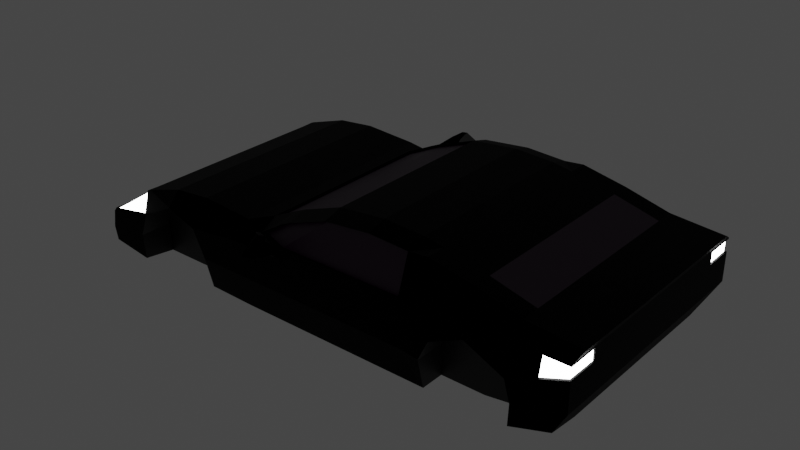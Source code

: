 # Source: Nave.blend  (saved by Blender 3.6.13; exported with 4.5.12 LTS)
import bpy
from mathutils import Matrix  # noqa: F401  (used for matrix-valued properties, if any)

bpy.ops.wm.read_factory_settings(use_empty=True)
scene = bpy.context.scene
scene.name = 'Scene'

# ---- collections
col_collection = bpy.data.collections.new('Collection'); scene.collection.children.link(col_collection)

# ---- materials (node trees are filled in below, after node groups)
mat_basecolor = bpy.data.materials.new('BaseColor')
mat_basecolor.use_transparent_shadow = False
mat_windows = bpy.data.materials.new('Windows')
mat_windows.use_transparent_shadow = False
mat_lights = bpy.data.materials.new('Lights')
mat_lights.use_transparent_shadow = False
mat_interior = bpy.data.materials.new('Interior')
mat_interior.use_transparent_shadow = False
mat_interior1 = bpy.data.materials.new('Interior1')
mat_interior1.use_transparent_shadow = False
mat_mirror = bpy.data.materials.new('Mirror')
mat_mirror.use_transparent_shadow = False
mat_rin = bpy.data.materials.new('Rin')
mat_rin.use_transparent_shadow = False
mat_rindentro = bpy.data.materials.new('RinDentro')
mat_rindentro.use_transparent_shadow = False

# ---- material node trees
mat_basecolor.use_nodes = True; mat_basecolor.node_tree.nodes.clear()
_N = mat_basecolor.node_tree.nodes; _L = mat_basecolor.node_tree.links
n0 = _N.new('ShaderNodeBsdfPrincipled'); n0.name = 'Principled BSDF'; n0.location = (10, 300)
n0.distribution = 'GGX'
n0.subsurface_method = 'RANDOM_WALK_SKIN'
n0.inputs[0].default_value = (0.0, 0.0, 0.0, 1.0)
n0.inputs[1].default_value = 1.0
n0.inputs[2].default_value = 0.7143
n0.inputs[3].default_value = 1.45
n0.inputs[27].default_value = (0.0, 0.0, 0.0, 1.0)
n0.inputs[28].default_value = 1.0
n1 = _N.new('ShaderNodeOutputMaterial'); n1.name = 'Material Output'; n1.location = (300, 300)
_L.new(n0.outputs[0], n1.inputs[0])
n1.is_active_output = True
mat_windows.use_nodes = True; mat_windows.node_tree.nodes.clear()
_N = mat_windows.node_tree.nodes; _L = mat_windows.node_tree.links
n0 = _N.new('ShaderNodeBsdfPrincipled'); n0.name = 'Principled BSDF'; n0.location = (10, 300)
n0.distribution = 'GGX'
n0.subsurface_method = 'RANDOM_WALK_SKIN'
n0.inputs[0].default_value = (0.02115, 0.0, 0.02117, 1.0)
n0.inputs[3].default_value = 1.45
n0.inputs[27].default_value = (0.0, 0.0, 0.0, 1.0)
n0.inputs[28].default_value = 1.0
n1 = _N.new('ShaderNodeOutputMaterial'); n1.name = 'Material Output'; n1.location = (300, 300)
_L.new(n0.outputs[0], n1.inputs[0])
n1.is_active_output = True
mat_lights.use_nodes = True; mat_lights.node_tree.nodes.clear()
_N = mat_lights.node_tree.nodes; _L = mat_lights.node_tree.links
n0 = _N.new('ShaderNodeOutputMaterial'); n0.name = 'Material Output'; n0.location = (300, 300)
n1 = _N.new('ShaderNodeEmission'); n1.name = 'Emission'; n1.location = (10, 300)
n1.inputs[1].default_value = 15.0
_L.new(n1.outputs[0], n0.inputs[0])
n0.is_active_output = True
mat_interior.use_nodes = True; mat_interior.node_tree.nodes.clear()
_N = mat_interior.node_tree.nodes; _L = mat_interior.node_tree.links
n0 = _N.new('ShaderNodeBsdfPrincipled'); n0.name = 'Principled BSDF'; n0.location = (10, 300)
n0.distribution = 'GGX'
n0.subsurface_method = 'RANDOM_WALK_SKIN'
n0.inputs[0].default_value = (0.0, 0.0, 0.0, 1.0)
n0.inputs[3].default_value = 1.45
n0.inputs[27].default_value = (0.0, 0.0, 0.0, 1.0)
n0.inputs[28].default_value = 1.0
n1 = _N.new('ShaderNodeOutputMaterial'); n1.name = 'Material Output'; n1.location = (300, 300)
_L.new(n0.outputs[0], n1.inputs[0])
n1.is_active_output = True
mat_interior1.use_nodes = True; mat_interior1.node_tree.nodes.clear()
_N = mat_interior1.node_tree.nodes; _L = mat_interior1.node_tree.links
n0 = _N.new('ShaderNodeBsdfPrincipled'); n0.name = 'Principled BSDF'; n0.location = (10, 300)
n0.distribution = 'GGX'
n0.subsurface_method = 'RANDOM_WALK_SKIN'
n0.inputs[0].default_value = (0.006418, 0.006418, 0.006418, 1.0)
n0.inputs[3].default_value = 1.45
n0.inputs[27].default_value = (0.0, 0.0, 0.0, 1.0)
n0.inputs[28].default_value = 1.0
n1 = _N.new('ShaderNodeOutputMaterial'); n1.name = 'Material Output'; n1.location = (300, 300)
_L.new(n0.outputs[0], n1.inputs[0])
n1.is_active_output = True
mat_mirror.use_nodes = True; mat_mirror.node_tree.nodes.clear()
_N = mat_mirror.node_tree.nodes; _L = mat_mirror.node_tree.links
n0 = _N.new('ShaderNodeOutputMaterial'); n0.name = 'Material Output'; n0.location = (300, 300)
n1 = _N.new('ShaderNodeBsdfGlass'); n1.name = 'Glass BSDF'; n1.location = (10, 300)
n1.distribution = 'BECKMANN'
n1.inputs[0].default_value = (0.1468, 0.1468, 0.1468, 1.0)
n1.inputs[2].default_value = 13.35
_L.new(n1.outputs[0], n0.inputs[0])
n0.is_active_output = True
mat_rin.use_nodes = True; mat_rin.node_tree.nodes.clear()
_N = mat_rin.node_tree.nodes; _L = mat_rin.node_tree.links
n0 = _N.new('ShaderNodeBsdfPrincipled'); n0.name = 'Principled BSDF'; n0.location = (10, 300)
n0.distribution = 'GGX'
n0.subsurface_method = 'RANDOM_WALK_SKIN'
n0.inputs[0].default_value = (0.1503, 0.1503, 0.1503, 1.0)
n0.inputs[3].default_value = 1.45
n0.inputs[27].default_value = (0.0, 0.0, 0.0, 1.0)
n0.inputs[28].default_value = 1.0
n1 = _N.new('ShaderNodeOutputMaterial'); n1.name = 'Material Output'; n1.location = (300, 300)
_L.new(n0.outputs[0], n1.inputs[0])
n1.is_active_output = True
mat_rindentro.use_nodes = True; mat_rindentro.node_tree.nodes.clear()
_N = mat_rindentro.node_tree.nodes; _L = mat_rindentro.node_tree.links
n0 = _N.new('ShaderNodeBsdfPrincipled'); n0.name = 'Principled BSDF'; n0.location = (10, 300)
n0.distribution = 'GGX'
n0.subsurface_method = 'RANDOM_WALK_SKIN'
n0.inputs[0].default_value = (0.8, 0.01577, 0.5, 1.0)
n0.inputs[3].default_value = 1.45
n0.inputs[27].default_value = (0.0, 0.0, 0.0, 1.0)
n0.inputs[28].default_value = 1.0
n1 = _N.new('ShaderNodeOutputMaterial'); n1.name = 'Material Output'; n1.location = (300, 300)
_L.new(n0.outputs[0], n1.inputs[0])
n1.is_active_output = True

# ---- world
world_world = bpy.data.worlds.new('World'); scene.world = world_world
world_world.use_nodes = True; world_world.node_tree.nodes.clear()
_N = world_world.node_tree.nodes; _L = world_world.node_tree.links
n0 = _N.new('ShaderNodeOutputWorld'); n0.name = 'World Output'; n0.location = (300, 300)
n1 = _N.new('ShaderNodeBackground'); n1.name = 'Background'; n1.location = (10, 300)
n1.inputs[0].default_value = (0.05088, 0.05088, 0.05088, 1.0)
_L.new(n1.outputs[0], n0.inputs[0])
n0.is_active_output = True
world_world.color = (0.05088, 0.05088, 0.05088)
world_world.use_sun_shadow = False
world_world.sun_shadow_jitter_overblur = 0.0

# ---- meshes
me_cube_001 = bpy.data.meshes.new('Cube.001')
me_cube_001.from_pydata([(-2.138, -1.0, -0.9504), (-2.06, -1.0, -0.5884), (1.899, -0.998, -0.8521), (1.994, -1.0, -0.3129), (1.589, -1.0, -0.9526), (1.243, -1.0, -1.0), (0.8936, -1.0, -1.0), (0.7373, -1.0, -1.0), (-0.7049, -1.0, -0.3129), (-0.7049, -1.0, -1.0), (0.03281, -1.0, -1.0), (-0.5942, -1.0, -0.3129), (-0.5942, -1.0, -1.0), (-0.3001, -1.0, -1.0), (0.4139, -1.0, -1.0), (-2.138, 0.0, -0.6639), (1.994, 0.0, -0.4304), (-1.137, -1.0, -0.2832), (-1.745, -1.0, -0.5855), (-1.101, -1.0, -0.9911), (-1.45, -1.0, -0.4266), (-1.45, -1.0, -0.3129), (-1.202, -1.0, -0.5169), (-1.45, -1.0, -1.0), (-1.795, -1.0, -0.42), (-1.795, -1.0, -1.0), (2.02, -1.0, -0.2553), (1.594, -1.0, -0.2184), (1.243, -1.0, -0.1263), (0.8936, -1.0, -0.0549), (0.7373, -1.0, -0.02726), (0.9766, -1.0, -0.5838), (1.243, -1.0, -0.4563), (0.03281, -1.0, -0.05029), (-0.3708, -1.0, -0.2046), (1.55, -1.0, -0.5986), (1.994, -1.0, -0.4304), (-0.3001, -1.0, -0.1724), (-2.138, -1.0, -0.6639), (0.4139, -1.0, -0.01114), (-2.138, 0.0, -0.9504), (-2.06, 0.0, -0.5884), (1.899, 0.0, -0.8521), (1.994, 0.0, -0.3129), (1.589, 0.0, -0.9526), (1.243, 0.0, -1.0), (0.8936, 0.0, -1.0), (0.7373, 0.0, -1.0), (-0.7049, 0.0, -1.0), (-0.7049, 0.0, -0.3129), (0.03281, 0.0, -1.0), (-0.5942, 0.0, -1.0), (-0.5942, 0.0, -0.3129), (-0.3001, 0.0, -1.0), (0.4139, 0.0, -1.0), (-1.101, 0.0, -0.9911), (-1.137, 0.0, -0.2832), (-1.45, 0.0, -1.0), (-1.45, 0.0, -0.3129), (-1.795, 0.0, -1.0), (-1.795, 0.0, -0.42), (2.02, 0.0, -0.2553), (1.594, 0.0, -0.2184), (1.243, 0.0, -0.1263), (0.8936, 0.0, -0.0549), (0.7373, 0.0, -0.02726), (0.03281, 0.0, -0.05029), (0.4139, 0.0, -0.01114), (1.994, -1.0, -0.6531), (1.596, -1.0, -0.7607), (1.243, -1.0, -0.7281), (0.8995, -1.0, -0.7474), (-1.095, -1.0, -0.7288), (-1.45, -1.0, -0.7133), (-1.816, -1.0, -0.7735), (-2.163, -1.0, -0.8072), (1.994, 0.0, -0.6531), (-2.163, 0.0, -0.8072), (-2.138, -1.0, -0.9504), (-2.06, -1.028, -0.5884), (1.899, -0.998, -0.8527), (1.994, -1.012, -0.3245), (1.589, -1.0, -0.9526), (1.594, -1.0, -0.3129), (1.243, -1.0, -0.3129), (0.8936, -1.0, -0.3129), (0.8936, -1.0, -1.0), (0.7373, -1.0, -0.3129), (0.7373, -1.0, -1.0), (-0.7049, -1.0, -0.3129), (-0.7049, -1.0, -1.0), (0.03281, -1.0, -1.0), (0.03281, -1.0, -0.3129), (-0.5942, -1.0, -0.3129), (-0.5942, -1.0, -1.0), (-0.3001, -1.0, -1.0), (-0.3001, -1.0, -0.3129), (0.4139, -1.0, -1.0), (0.4139, -1.0, -0.3129), (-1.137, -1.0, -0.2832), (-1.745, -1.0, -0.5855), (-1.101, -1.0, -0.9911), (-1.45, -1.0, -0.4266), (-1.45, -1.0, -0.3129), (-1.202, -1.0, -0.5169), (0.4139, -1.0, -0.4563), (-1.819, -1.028, -0.4348), (-0.3001, -1.0, -0.4563), (-1.795, -1.0, -1.0), (2.02, -1.0, -0.2553), (-0.5942, -1.0, -0.4563), (0.03281, -1.0, -0.4563), (1.594, -1.0, -0.2184), (1.243, -1.0, -0.1263), (-0.7049, -1.0, -0.4563), (0.8936, -1.0, -0.0549), (0.7373, -1.0, -0.4563), (0.7373, -1.0, -0.02726), (0.9766, -1.0, -0.5838), (1.243, -1.0, -0.4563), (0.03281, -1.0, -0.05029), (-0.3708, -1.0, -0.2046), (1.55, -1.0, -0.5986), (1.994, -1.012, -0.4188), (-0.3001, -1.0, -0.1724), (-2.118, -1.028, -0.6448), (0.4139, -1.0, -0.01114), (1.994, -1.0, -0.6531), (1.596, -1.0, -0.7607), (0.8995, -1.0, -0.7474), (0.7373, -1.0, -0.7281), (-0.7049, -1.0, -0.7281), (0.03281, -1.0, -0.7281), (-0.5942, -1.0, -0.7281), (-0.3001, -1.0, -0.7281), (0.4139, -1.0, -0.7281), (-1.095, -1.0, -0.7288), (-1.816, -1.0, -0.7735), (-2.163, -1.0, -0.8072), (-2.138, -1.348, -0.6639), (1.994, -1.348, -0.6531), (1.899, -1.346, -0.8248), (1.589, -1.348, -0.9247), (-1.795, -1.214, -0.42), (1.994, -1.348, -0.3245), (1.594, -1.348, -0.3129), (1.243, -1.214, -0.1263), (1.243, -1.348, -0.3129), (1.596, -1.348, -0.7607), (1.594, -1.214, -0.2184), (0.8936, -1.348, -0.3129), (0.7373, -1.258, -1.0), (0.8936, -1.258, -1.0), (0.8995, -1.348, -0.7474), (0.7373, -1.348, -0.3561), (0.4139, -1.258, -1.0), (0.7373, -1.348, -0.7281), (-0.5487, -1.256, -0.3576), (-0.7049, -1.214, -0.3129), (-1.101, -1.258, -0.9911), (-0.7049, -1.258, -1.0), (-0.7049, -1.348, -0.7281), (-0.3001, -1.258, -1.0), (0.03281, -1.258, -1.0), (0.4139, -1.348, -0.3561), (0.03281, -1.348, -0.3561), (0.03281, -1.348, -0.7281), (-0.3001, -1.348, -0.3561), (-0.5942, -1.258, -1.0), (-0.5942, -1.348, -0.7281), (0.4139, -1.214, -0.05434), (-0.3001, -1.348, -0.7281), (0.7373, -1.214, -0.07046), (0.4139, -1.348, -0.7281), (-1.137, -1.214, -0.2832), (1.243, -1.348, -0.4563), (0.9766, -1.348, -0.5838), (-1.776, -1.324, -0.5768), (-1.095, -1.348, -0.7288), (1.994, -1.348, -0.4304), (1.55, -1.348, -0.5986), (-1.45, -1.214, -0.3129), (0.03281, -1.348, -0.4563), (-0.3001, -1.348, -0.4563), (-0.5942, -1.348, -0.4563), (-0.7049, -1.348, -0.4563), (0.4139, -1.348, -0.4563), (-2.138, -1.348, -0.9181), (-1.795, -1.348, -0.9677), (-1.202, -1.348, -0.5169), (-1.816, -1.348, -0.7735), (2.02, -1.214, -0.2553), (-1.45, -1.348, -0.4266), (0.8936, -1.214, -0.0549), (0.03281, -1.214, -0.0935), (-0.3001, -1.214, -0.2156), (-0.3708, -1.214, -0.2478), (0.7373, -1.348, -0.4563), (-2.163, -1.348, -0.8072), (-2.086, 0.0, -0.9291), (-2.086, -1.0, -0.9291), (-2.144, 0.0, -0.7859), (-2.144, -1.0, -0.7859), (-0.2881, -1.342, -0.361), (1.918, -1.013, -0.8227), (1.918, -1.362, -0.8227), (-0.3001, -1.348, -0.4563), (-0.5944, -1.348, -0.4555), (-0.2939, -1.675, -0.3046), (-0.3782, -1.673, -0.3046), (-0.3782, -1.711, -0.3457), (-0.2939, -1.675, -0.3457), (-0.297, -1.463, -0.3804), (-0.4259, -1.404, -0.3647), (-0.3675, -1.433, -0.3152), (-0.3294, -1.56, -0.2116), (-0.365, -1.543, -0.2116), (-0.3416, -1.47, -0.2474), (-0.4209, -1.462, -0.2474), (-0.5853, 0.0, -0.3332), (-0.5853, -1.0, -0.3332), (0.04164, 0.0, -0.07059), (0.04164, -1.0, -0.07059), (-0.2913, -1.0, -0.1927), (-0.3619, -1.0, -0.2249), (-0.3619, 0.0, -0.2249), (-0.2913, 0.0, -0.1927), (0.4168, -1.306, -0.3701), (0.03571, -1.306, -0.3701), (-0.2972, -1.306, -0.3701), (-0.5913, -1.172, -0.3701), (0.4168, -1.172, -0.06834), (0.7402, -1.306, -0.3701), (0.7402, -1.172, -0.08447), (0.03571, -1.172, -0.1075), (-0.2972, -1.172, -0.2296), (-0.3678, -1.172, -0.2618), (-2.138, -1.0, -0.6639), (-2.06, -1.0, -0.5884), (-1.795, -1.0, -0.42), (-1.745, -1.348, -0.5855), (-2.125, -1.332, -0.6369), (-1.821, -1.214, -0.432), (-2.117, -1.326, -0.6499), (-2.051, -1.208, -0.6014), (-1.812, -1.208, -0.445), (-2.051, -1.022, -0.6014), (-2.11, -1.022, -0.6577), (-1.811, -1.022, -0.4478), (-1.768, -1.319, -0.5898), (1.744, -0.999, -0.9026), (1.794, -1.0, -0.3129), (1.772, -1.0, -0.5145), (1.807, -1.0, -0.2369), (1.795, -1.0, -0.7069), (1.744, -1.347, -0.8747), (1.804, -1.348, -0.3245), (1.785, -1.348, -0.4969), (1.807, -1.214, -0.2369), (1.795, -1.348, -0.7069), (1.994, -1.0, -0.3129), (1.994, -1.0, -0.4304), (1.994, -1.348, -0.3129), (1.992, -1.348, -0.4188), (1.794, -1.348, -0.3129), (1.772, -1.348, -0.5145), (1.981, -1.325, -0.3243), (1.979, -1.325, -0.4186), (1.981, -0.9884, -0.3243), (1.981, -0.9884, -0.4186), (1.792, -1.325, -0.3243), (1.773, -1.325, -0.4968)], [(205, 204)], [(16, 43, 3, 36), (44, 42, 2, 4), (60, 41, 1, 24), (45, 44, 4, 5), (46, 45, 5, 6), (47, 46, 6, 7), (54, 47, 7, 14), (55, 48, 9, 19), (52, 49, 8, 11), (53, 50, 10, 13), (48, 51, 12, 9), (51, 53, 13, 12), (50, 54, 14, 10), (57, 55, 19, 23), (49, 56, 17, 8), (59, 57, 23, 25), (70, 32, 31, 71), (56, 58, 21, 17), (40, 59, 25, 0), (58, 60, 24, 21), (61, 62, 27, 26), (62, 63, 28, 27), (63, 64, 29, 28), (64, 65, 30, 29), (67, 66, 33, 39), (11, 34, 224, 220), (34, 37, 223, 224), (65, 67, 39, 30), (37, 33, 222, 223), (3, 43, 61, 26), (76, 16, 36, 68), (72, 22, 20, 73), (75, 38, 15, 77), (73, 20, 18, 74), (69, 35, 32, 70), (38, 1, 41, 15), (4, 69, 70, 5), (23, 73, 74, 25), (40, 0, 200, 199), (19, 72, 73, 23), (42, 76, 68, 2), (5, 70, 71, 6), (100, 237, 238, 239), (251, 253, 109, 260), (252, 122, 83, 251), (87, 117, 115, 85), (122, 119, 84, 83), (119, 118, 85, 84), (85, 115, 113, 84), (118, 116, 87, 85), (110, 114, 89, 93), (105, 111, 92, 98), (84, 113, 112, 83), (107, 110, 93, 96), (111, 107, 96, 92), (98, 126, 117, 87), (116, 105, 98, 87), (137, 138, 237, 100), (114, 104, 99, 89), (104, 102, 103, 99), (102, 100, 239, 103), (93, 121, 124, 96), (92, 120, 126, 98), (96, 124, 120, 92), (131, 136, 104, 114), (130, 135, 105, 116), (132, 134, 107, 111), (134, 133, 110, 107), (135, 132, 111, 105), (133, 131, 114, 110), (129, 130, 116, 118), (254, 128, 122, 252), (250, 82, 128, 254), (86, 88, 130, 129), (94, 90, 131, 133), (97, 91, 132, 135), (95, 94, 133, 134), (91, 95, 134, 132), (88, 97, 135, 130), (90, 101, 136, 131), (108, 78, 138, 137), (242, 106, 248, 245), (264, 262, 191, 258), (265, 264, 145, 180), (154, 150, 193, 172), (180, 145, 147, 175), (175, 147, 150, 176), (150, 147, 146, 193), (176, 150, 154, 197), (184, 157, 158, 185), (186, 164, 165, 182), (147, 145, 149, 146), (183, 167, 157, 184), (182, 165, 167, 183), (164, 154, 232, 227), (197, 154, 164, 186), (190, 240, 139, 198), (185, 158, 174, 189), (189, 174, 181, 192), (192, 181, 143, 240), (194, 195, 235, 234), (167, 165, 228, 229), (157, 167, 229, 230), (161, 185, 189, 178), (156, 197, 186, 173), (166, 182, 183, 171), (171, 183, 184, 169), (173, 186, 182, 166), (169, 184, 185, 161), (153, 176, 197, 156), (259, 265, 180, 148), (255, 259, 148, 142), (152, 153, 156, 151), (168, 169, 161, 160), (155, 173, 166, 163), (162, 171, 169, 168), (163, 166, 171, 162), (151, 156, 173, 155), (160, 161, 178, 159), (188, 190, 198, 187), (101, 90, 160, 159), (106, 79, 246, 248), (108, 137, 190, 188), (117, 126, 170, 172), (95, 91, 163, 162), (253, 112, 149, 258), (89, 99, 174, 158), (112, 113, 146, 149), (128, 82, 142, 148), (118, 119, 175, 176), (260, 109, 191, 262), (104, 136, 178, 189), (121, 93, 157, 196), (137, 100, 240, 190), (113, 115, 193, 146), (136, 101, 159, 178), (138, 78, 187, 198), (90, 94, 168, 160), (81, 144, 266, 268), (115, 117, 172, 193), (237, 138, 198, 139), (88, 86, 152, 151), (99, 103, 181, 174), (119, 122, 180, 175), (94, 95, 162, 168), (127, 261, 179, 140), (86, 129, 153, 152), (122, 128, 148, 180), (126, 120, 194, 170), (129, 118, 176, 153), (97, 88, 151, 155), (177, 242, 245, 249), (124, 121, 196, 195), (103, 239, 143, 181), (102, 104, 189, 192), (80, 127, 140, 141), (91, 97, 155, 163), (93, 89, 158, 157), (78, 108, 188, 187), (100, 102, 192, 240), (250, 80, 141, 255), (120, 124, 195, 194), (200, 202, 201, 199), (0, 75, 202, 200), (75, 77, 201, 202), (206, 207, 157, 203), (211, 208, 209, 210), (213, 212, 211, 210), (212, 214, 208, 211), (157, 213, 210, 209), (209, 208, 215, 216), (203, 157, 214), (157, 207, 213), (206, 203, 214, 212), (207, 206, 212, 213), (217, 218, 216, 215), (157, 209, 216, 218), (214, 157, 218, 217), (208, 214, 217, 215), (226, 225, 224, 223), (221, 226, 223, 222), (219, 220, 224, 225), (52, 11, 220, 219), (33, 66, 221, 222), (227, 232, 233, 231), (230, 229, 235, 236), (228, 227, 231, 234), (229, 228, 234, 235), (165, 164, 227, 228), (170, 194, 234, 231), (154, 172, 233, 232), (195, 196, 236, 235), (196, 157, 230, 236), (172, 170, 231, 233), (125, 79, 238, 237), (79, 106, 239, 238), (177, 241, 139, 240), (242, 177, 240, 143), (106, 242, 143, 239), (241, 125, 237, 139), (249, 245, 244, 243), (248, 246, 244, 245), (246, 247, 243, 244), (241, 177, 249, 243), (79, 125, 247, 246), (125, 241, 243, 247), (82, 250, 255, 142), (109, 253, 258, 191), (141, 140, 259, 255), (140, 179, 265, 259), (144, 256, 270, 266), (145, 264, 258, 149), (80, 250, 254, 127), (127, 254, 252, 261), (261, 252, 251, 260), (83, 112, 253, 251), (81, 123, 261, 260), (144, 81, 260, 262), (123, 263, 179, 261), (256, 144, 262, 264), (263, 257, 265, 179), (257, 256, 264, 265), (269, 268, 266, 267), (267, 266, 270, 271), (257, 263, 267, 271), (263, 123, 269, 267), (123, 81, 268, 269), (256, 257, 271, 270)])
me_cube_001.polygons.foreach_set('material_index', [0, 0, 0, 0, 3, 3, 3, 3, 0, 3, 3, 3, 3, 3, 0, 0, 3, 0, 0, 0, 0, 1, 0, 0, 0, 0, 0, 0, 0, 0, 0, 3, 0, 3, 3, 0, 3, 3, 0, 3, 0, 3, 0, 0, 0, 0, 0, 0, 0, 0, 0, 0, 0, 0, 0, 0, 0, 0, 0, 0, 0, 0, 0, 0, 0, 0, 0, 0, 0, 0, 0, 0, 0, 0, 0, 0, 0, 0, 0, 0, 0, 0, 0, 0, 0, 0, 0, 0, 0, 0, 0, 0, 0, 0, 0, 0, 0, 0, 0, 0, 0, 0, 0, 0, 0, 0, 0, 0, 0, 0, 0, 0, 0, 0, 0, 0, 0, 0, 0, 0, 0, 0, 4, 0, 0, 0, 0, 0, 4, 4, 0, 4, 0, 4, 0, 4, 0, 0, 0, 0, 0, 0, 0, 4, 0, 0, 4, 4, 0, 4, 0, 0, 0, 0, 4, 0, 0, 0, 0, 4, 0, 0, 0, 0, 0, 0, 0, 0, 0, 0, 0, 0, 0, 0, 0, 0, 0, 0, 5, 1, 1, 1, 0, 0, 1, 1, 1, 1, 0, 0, 0, 0, 0, 0, 0, 0, 0, 0, 0, 0, 2, 2, 2, 0, 0, 0, 0, 0, 0, 0, 0, 0, 0, 0, 0, 0, 0, 0, 0, 0, 0, 0, 2, 2, 0, 0, 0, 0])
_uv = me_cube_001.uv_layers.new(name='UVMap')
_uv.uv.foreach_set('vector', [0.5728, 0.625, 0.625, 0.625, 0.625, 0.75, 0.5728, 0.75, 0.3251, 0.625, 0.375, 0.625, 0.375, 0.75, 0.3251, 0.75, 0.8639, 0.625, 0.875, 0.625, 0.875, 0.75, 0.8639, 0.75, 0.2811, 0.625, 0.3251, 0.625, 0.3251, 0.75, 0.2811, 0.75, 0.2375, 0.625, 0.2811, 0.625, 0.2811, 0.75, 0.2375, 0.75, 0.2179, 0.625, 0.2375, 0.625, 0.2375, 0.75, 0.2179, 0.75, 0.2093, 0.625, 0.2179, 0.625, 0.2179, 0.75, 0.2093, 0.75, 0.1593, 0.625, 0.1713, 0.625, 0.1713, 0.75, 0.1593, 0.75, 0.8262, 0.625, 0.8287, 0.625, 0.8287, 0.75, 0.8262, 0.75, 0.1857, 0.625, 0.1952, 0.625, 0.1952, 0.75, 0.1857, 0.75, 0.1713, 0.625, 0.1738, 0.625, 0.1738, 0.75, 0.1713, 0.75, 0.1738, 0.625, 0.1857, 0.625, 0.1857, 0.75, 0.1738, 0.75, 0.1952, 0.625, 0.2093, 0.625, 0.2093, 0.75, 0.1952, 0.75, 0.1472, 0.625, 0.1593, 0.625, 0.1593, 0.75, 0.1472, 0.75, 0.8287, 0.625, 0.8407, 0.625, 0.8407, 0.75, 0.8287, 0.75, 0.1361, 0.625, 0.1472, 0.625, 0.1472, 0.75, 0.1361, 0.75, 0.4739, 0.8439, 0.5728, 0.8439, 0.5728, 0.8875, 0.4739, 0.8875, 0.8407, 0.625, 0.8528, 0.625, 0.8528, 0.75, 0.8407, 0.75, 0.125, 0.625, 0.1361, 0.625, 0.1361, 0.75, 0.125, 0.75, 0.8528, 0.625, 0.8639, 0.625, 0.8639, 0.75, 0.8528, 0.75, 0.625, 0.625, 0.6749, 0.625, 0.6749, 0.75, 0.625, 0.75, 0.6749, 0.625, 0.7189, 0.625, 0.7189, 0.75, 0.6749, 0.75, 0.7189, 0.625, 0.7625, 0.625, 0.7625, 0.75, 0.7189, 0.75, 0.7625, 0.625, 0.7821, 0.625, 0.7821, 0.75, 0.7625, 0.75, 0.7907, 0.625, 0.8048, 0.625, 0.8048, 0.75, 0.7907, 0.75, 0.0, 0.0, 0.0, 0.0, 0.0, 0.0, 0.0, 0.0, 0.0, 0.0, 0.0, 0.0, 0.0, 0.0, 0.0, 0.0, 0.7821, 0.625, 0.7907, 0.625, 0.7907, 0.75, 0.7821, 0.75, 0.0, 0.0, 0.0, 0.0, 0.0, 0.0, 0.0, 0.0, 0.625, 0.75, 0.625, 0.625, 0.625, 0.625, 0.625, 0.75, 0.4739, 0.625, 0.5728, 0.625, 0.5728, 0.75, 0.4739, 0.75, 0.4739, 0.9657, 0.5728, 0.9657, 0.5728, 0.9778, 0.4739, 0.9778, 0.4739, 0.0, 0.5728, 0.0, 0.5728, 0.125, 0.4739, 0.125, 0.4739, 0.9778, 0.5728, 0.9778, 0.5728, 0.9889, 0.4739, 0.9889, 0.4739, 0.7999, 0.5728, 0.7999, 0.5728, 0.8439, 0.4739, 0.8439, 0.5728, 0.0, 0.625, 0.0, 0.625, 0.125, 0.5728, 0.125, 0.375, 0.7999, 0.4739, 0.7999, 0.4739, 0.8439, 0.375, 0.8439, 0.375, 0.9778, 0.4739, 0.9778, 0.4739, 0.9889, 0.375, 0.9889, 0.125, 0.625, 0.125, 0.75, 0.125, 0.75, 0.125, 0.625, 0.375, 0.9657, 0.4739, 0.9657, 0.4739, 0.9778, 0.375, 0.9778, 0.375, 0.625, 0.4739, 0.625, 0.4739, 0.75, 0.375, 0.75, 0.375, 0.8439, 0.4739, 0.8439, 0.4739, 0.8875, 0.375, 0.8875, 0.5728, 0.9889, 0.5728, 1.0, 0.625, 1.0, 0.625, 0.9889, 0.625, 0.775, 0.625, 0.775, 0.625, 0.75, 0.625, 0.75, 0.5728, 0.775, 0.5728, 0.7999, 0.625, 0.7999, 0.625, 0.775, 0.625, 0.9071, 0.625, 0.9071, 0.625, 0.8875, 0.625, 0.8875, 0.5728, 0.7999, 0.5728, 0.8439, 0.625, 0.8439, 0.625, 0.7999, 0.5728, 0.8439, 0.5728, 0.8875, 0.625, 0.8875, 0.625, 0.8439, 0.625, 0.8875, 0.625, 0.8875, 0.625, 0.8439, 0.625, 0.8439, 0.5728, 0.8875, 0.5728, 0.9071, 0.625, 0.9071, 0.625, 0.8875, 0.5728, 0.9512, 0.5728, 0.9537, 0.625, 0.9537, 0.625, 0.9512, 0.5728, 0.9157, 0.5728, 0.9298, 0.625, 0.9298, 0.625, 0.9157, 0.625, 0.8439, 0.625, 0.8439, 0.625, 0.7999, 0.625, 0.7999, 0.5728, 0.9393, 0.5728, 0.9512, 0.625, 0.9512, 0.625, 0.9393, 0.5728, 0.9298, 0.5728, 0.9393, 0.625, 0.9393, 0.625, 0.9298, 0.625, 0.9157, 0.625, 0.9157, 0.625, 0.9071, 0.625, 0.9071, 0.5728, 0.9071, 0.5728, 0.9157, 0.625, 0.9157, 0.625, 0.9071, 0.4739, 0.9889, 0.4739, 1.0, 0.5728, 1.0, 0.5728, 0.9889, 0.5728, 0.9537, 0.5728, 0.9657, 0.625, 0.9657, 0.625, 0.9537, 0.5728, 0.9657, 0.5728, 0.9778, 0.625, 0.9778, 0.625, 0.9657, 0.5728, 0.9778, 0.5728, 0.9889, 0.625, 0.9889, 0.625, 0.9778, 0.625, 0.9512, 0.625, 0.9512, 0.625, 0.9393, 0.625, 0.9393, 0.625, 0.9298, 0.625, 0.9298, 0.625, 0.9157, 0.625, 0.9157, 0.625, 0.9393, 0.625, 0.9393, 0.625, 0.9298, 0.625, 0.9298, 0.4739, 0.9537, 0.4739, 0.9657, 0.5728, 0.9657, 0.5728, 0.9537, 0.4739, 0.9071, 0.4739, 0.9157, 0.5728, 0.9157, 0.5728, 0.9071, 0.4739, 0.9298, 0.4739, 0.9393, 0.5728, 0.9393, 0.5728, 0.9298, 0.4739, 0.9393, 0.4739, 0.9512, 0.5728, 0.9512, 0.5728, 0.9393, 0.4739, 0.9157, 0.4739, 0.9298, 0.5728, 0.9298, 0.5728, 0.9157, 0.4739, 0.9512, 0.4739, 0.9537, 0.5728, 0.9537, 0.5728, 0.9512, 0.4739, 0.8875, 0.4739, 0.9071, 0.5728, 0.9071, 0.5728, 0.8875, 0.4739, 0.775, 0.4739, 0.7999, 0.5728, 0.7999, 0.5728, 0.775, 0.375, 0.775, 0.375, 0.7999, 0.4739, 0.7999, 0.4739, 0.775, 0.375, 0.8875, 0.375, 0.9071, 0.4739, 0.9071, 0.4739, 0.8875, 0.375, 0.9512, 0.375, 0.9537, 0.4739, 0.9537, 0.4739, 0.9512, 0.375, 0.9157, 0.375, 0.9298, 0.4739, 0.9298, 0.4739, 0.9157, 0.375, 0.9393, 0.375, 0.9512, 0.4739, 0.9512, 0.4739, 0.9393, 0.375, 0.9298, 0.375, 0.9393, 0.4739, 0.9393, 0.4739, 0.9298, 0.375, 0.9071, 0.375, 0.9157, 0.4739, 0.9157, 0.4739, 0.9071, 0.375, 0.9537, 0.375, 0.9657, 0.4739, 0.9657, 0.4739, 0.9537, 0.375, 0.9889, 0.375, 1.0, 0.4739, 1.0, 0.4739, 0.9889, 0.625, 0.9899, 0.625, 0.9899, 0.625, 0.9899, 0.625, 0.9899, 0.625, 0.775, 0.625, 0.75, 0.625, 0.75, 0.625, 0.775, 0.5728, 0.775, 0.625, 0.775, 0.625, 0.7999, 0.5728, 0.7999, 0.625, 0.9071, 0.625, 0.8875, 0.625, 0.8875, 0.625, 0.9071, 0.5728, 0.7999, 0.625, 0.7999, 0.625, 0.8439, 0.5728, 0.8439, 0.5728, 0.8439, 0.625, 0.8439, 0.625, 0.8875, 0.5728, 0.8875, 0.625, 0.8875, 0.625, 0.8439, 0.625, 0.8439, 0.625, 0.8875, 0.5728, 0.8875, 0.625, 0.8875, 0.625, 0.9071, 0.5728, 0.9071, 0.5728, 0.9512, 0.625, 0.9512, 0.625, 0.9537, 0.5728, 0.9537, 0.5728, 0.9157, 0.625, 0.9157, 0.625, 0.9298, 0.5728, 0.9298, 0.625, 0.8439, 0.625, 0.7999, 0.625, 0.7999, 0.625, 0.8439, 0.5728, 0.9393, 0.625, 0.9393, 0.625, 0.9512, 0.5728, 0.9512, 0.5728, 0.9298, 0.625, 0.9298, 0.625, 0.9393, 0.5728, 0.9393, 0.625, 0.9157, 0.625, 0.9071, 0.625, 0.9071, 0.625, 0.9157, 0.5728, 0.9071, 0.625, 0.9071, 0.625, 0.9157, 0.5728, 0.9157, 0.4739, 0.9889, 0.5728, 0.9889, 0.5728, 1.0, 0.4739, 1.0, 0.5728, 0.9537, 0.625, 0.9537, 0.625, 0.9657, 0.5728, 0.9657, 0.5728, 0.9657, 0.625, 0.9657, 0.625, 0.9778, 0.5728, 0.9778, 0.5728, 0.9778, 0.625, 0.9778, 0.625, 0.9889, 0.5728, 0.9889, 0.625, 0.9298, 0.625, 0.9393, 0.625, 0.9393, 0.625, 0.9298, 0.625, 0.9393, 0.625, 0.9298, 0.625, 0.9298, 0.625, 0.9393, 0.625, 0.9512, 0.625, 0.9393, 0.625, 0.9393, 0.625, 0.9512, 0.4739, 0.9537, 0.5728, 0.9537, 0.5728, 0.9657, 0.4739, 0.9657, 0.4739, 0.9071, 0.5728, 0.9071, 0.5728, 0.9157, 0.4739, 0.9157, 0.4739, 0.9298, 0.5728, 0.9298, 0.5728, 0.9393, 0.4739, 0.9393, 0.4739, 0.9393, 0.5728, 0.9393, 0.5728, 0.9512, 0.4739, 0.9512, 0.4739, 0.9157, 0.5728, 0.9157, 0.5728, 0.9298, 0.4739, 0.9298, 0.4739, 0.9512, 0.5728, 0.9512, 0.5728, 0.9537, 0.4739, 0.9537, 0.4739, 0.8875, 0.5728, 0.8875, 0.5728, 0.9071, 0.4739, 0.9071, 0.4739, 0.775, 0.5728, 0.775, 0.5728, 0.7999, 0.4739, 0.7999, 0.375, 0.775, 0.4739, 0.775, 0.4739, 0.7999, 0.375, 0.7999, 0.375, 0.8875, 0.4739, 0.8875, 0.4739, 0.9071, 0.375, 0.9071, 0.375, 0.9512, 0.4739, 0.9512, 0.4739, 0.9537, 0.375, 0.9537, 0.375, 0.9157, 0.4739, 0.9157, 0.4739, 0.9298, 0.375, 0.9298, 0.375, 0.9393, 0.4739, 0.9393, 0.4739, 0.9512, 0.375, 0.9512, 0.375, 0.9298, 0.4739, 0.9298, 0.4739, 0.9393, 0.375, 0.9393, 0.375, 0.9071, 0.4739, 0.9071, 0.4739, 0.9157, 0.375, 0.9157, 0.375, 0.9537, 0.4739, 0.9537, 0.4739, 0.9657, 0.375, 0.9657, 0.375, 0.9889, 0.4739, 0.9889, 0.4739, 1.0, 0.375, 1.0, 0.375, 0.9657, 0.375, 0.9537, 0.375, 0.9537, 0.375, 0.9657, 0.625, 0.9899, 0.625, 1.0, 0.625, 1.0, 0.625, 0.9899, 0.375, 0.9889, 0.4739, 0.9889, 0.4739, 0.9889, 0.375, 0.9889, 0.625, 0.9071, 0.625, 0.9157, 0.625, 0.9157, 0.625, 0.9071, 0.375, 0.9393, 0.375, 0.9298, 0.375, 0.9298, 0.375, 0.9393, 0.625, 0.775, 0.625, 0.7999, 0.625, 0.7999, 0.625, 0.775, 0.625, 0.9537, 0.625, 0.9657, 0.625, 0.9657, 0.625, 0.9537, 0.625, 0.7999, 0.625, 0.8439, 0.625, 0.8439, 0.625, 0.7999, 0.4739, 0.7999, 0.375, 0.7999, 0.375, 0.7999, 0.4739, 0.7999, 0.5728, 0.8875, 0.5728, 0.8439, 0.5728, 0.8439, 0.5728, 0.8875, 0.625, 0.75, 0.625, 0.75, 0.625, 0.75, 0.625, 0.75, 0.5728, 0.9657, 0.4739, 0.9657, 0.4739, 0.9657, 0.5728, 0.9657, 0.625, 0.9512, 0.625, 0.9512, 0.625, 0.9512, 0.625, 0.9512, 0.4739, 0.9889, 0.5728, 0.9889, 0.5728, 0.9889, 0.4739, 0.9889, 0.625, 0.8439, 0.625, 0.8875, 0.625, 0.8875, 0.625, 0.8439, 0.4739, 0.9657, 0.375, 0.9657, 0.375, 0.9657, 0.4739, 0.9657, 0.4739, 1.0, 0.375, 1.0, 0.375, 1.0, 0.4739, 1.0, 0.375, 0.9537, 0.375, 0.9512, 0.375, 0.9512, 0.375, 0.9537, 0.6199, 0.75, 0.6199, 0.75, 0.6199, 0.75, 0.6199, 0.75, 0.625, 0.8875, 0.625, 0.9071, 0.625, 0.9071, 0.625, 0.8875, 0.5728, 1.0, 0.4739, 1.0, 0.4739, 1.0, 0.5728, 1.0, 0.375, 0.9071, 0.375, 0.8875, 0.375, 0.8875, 0.375, 0.9071, 0.625, 0.9657, 0.625, 0.9778, 0.625, 0.9778, 0.625, 0.9657, 0.5728, 0.8439, 0.5728, 0.7999, 0.5728, 0.7999, 0.5728, 0.8439, 0.375, 0.9512, 0.375, 0.9393, 0.375, 0.9393, 0.375, 0.9512, 0.4739, 0.75, 0.5728, 0.75, 0.5728, 0.75, 0.4739, 0.75, 0.375, 0.8875, 0.4739, 0.8875, 0.4739, 0.8875, 0.375, 0.8875, 0.5728, 0.7999, 0.4739, 0.7999, 0.4739, 0.7999, 0.5728, 0.7999, 0.625, 0.9157, 0.625, 0.9298, 0.625, 0.9298, 0.625, 0.9157, 0.4739, 0.8875, 0.5728, 0.8875, 0.5728, 0.8875, 0.4739, 0.8875, 0.375, 0.9157, 0.375, 0.9071, 0.375, 0.9071, 0.375, 0.9157, 0.58, 0.9898, 0.625, 0.9899, 0.625, 0.9899, 0.58, 0.9898, 0.625, 0.9393, 0.625, 0.9512, 0.625, 0.9512, 0.625, 0.9393, 0.625, 0.9778, 0.625, 0.9889, 0.625, 0.9889, 0.625, 0.9778, 0.5728, 0.9778, 0.5728, 0.9657, 0.5728, 0.9657, 0.5728, 0.9778, 0.375, 0.75, 0.4739, 0.75, 0.4739, 0.75, 0.375, 0.75, 0.375, 0.9298, 0.375, 0.9157, 0.375, 0.9157, 0.375, 0.9298, 0.625, 0.9512, 0.625, 0.9537, 0.625, 0.9537, 0.625, 0.9512, 0.375, 1.0, 0.375, 0.9889, 0.375, 0.9889, 0.375, 1.0, 0.5728, 0.9889, 0.5728, 0.9778, 0.5728, 0.9778, 0.5728, 0.9889, 0.375, 0.775, 0.375, 0.75, 0.375, 0.75, 0.375, 0.775, 0.625, 0.9298, 0.625, 0.9393, 0.625, 0.9393, 0.625, 0.9298, 0.375, 0.0, 0.4739, 0.0, 0.4739, 0.125, 0.375, 0.125, 0.0, 0.0, 0.0, 0.0, 0.0, 0.0, 0.0, 0.0, 0.4739, 0.0, 0.4739, 0.125, 0.4739, 0.125, 0.4739, 0.0, 0.5728, 0.9393, 0.5728, 0.9512, 0.625, 0.9512, 0.625, 0.9393, 0.5728, 0.9393, 0.625, 0.9393, 0.625, 0.9512, 0.5728, 0.9512, 0.5728, 0.9512, 0.5728, 0.9393, 0.5728, 0.9393, 0.5728, 0.9512, 0.5728, 0.9393, 0.625, 0.9393, 0.625, 0.9393, 0.5728, 0.9393, 0.625, 0.9512, 0.5728, 0.9512, 0.5728, 0.9512, 0.625, 0.9512, 0.625, 0.9512, 0.625, 0.9393, 0.625, 0.9393, 0.625, 0.9512, 0.625, 0.9393, 0.625, 0.9512, 0.625, 0.9393, 0.625, 0.9512, 0.5728, 0.9512, 0.5728, 0.9512, 0.5728, 0.9393, 0.625, 0.9393, 0.625, 0.9393, 0.5728, 0.9393, 0.5728, 0.9512, 0.5728, 0.9393, 0.5728, 0.9393, 0.5728, 0.9512, 0.625, 0.9393, 0.625, 0.9512, 0.625, 0.9512, 0.625, 0.9393, 0.625, 0.9512, 0.625, 0.9512, 0.625, 0.9512, 0.625, 0.9512, 0.625, 0.9393, 0.625, 0.9512, 0.625, 0.9512, 0.625, 0.9393, 0.625, 0.9393, 0.625, 0.9393, 0.625, 0.9393, 0.625, 0.9393, 0.8143, 0.625, 0.8262, 0.625, 0.8262, 0.75, 0.8143, 0.75, 0.8048, 0.625, 0.8143, 0.625, 0.8143, 0.75, 0.8048, 0.75, 0.8262, 0.625, 0.8262, 0.75, 0.8262, 0.75, 0.8262, 0.625, 0.8262, 0.625, 0.8262, 0.75, 0.8262, 0.75, 0.8262, 0.625, 0.8048, 0.75, 0.8048, 0.625, 0.8048, 0.625, 0.8048, 0.75, 0.625, 0.9157, 0.625, 0.9071, 0.625, 0.9071, 0.625, 0.9157, 0.625, 0.9512, 0.625, 0.9393, 0.625, 0.9393, 0.625, 0.9512, 0.625, 0.9298, 0.625, 0.9157, 0.625, 0.9157, 0.625, 0.9298, 0.625, 0.9393, 0.625, 0.9298, 0.625, 0.9298, 0.625, 0.9393, 0.625, 0.9298, 0.625, 0.9157, 0.625, 0.9157, 0.625, 0.9298, 0.625, 0.9157, 0.625, 0.9298, 0.625, 0.9298, 0.625, 0.9157, 0.625, 0.9071, 0.625, 0.9071, 0.625, 0.9071, 0.625, 0.9071, 0.625, 0.9393, 0.625, 0.9512, 0.625, 0.9512, 0.625, 0.9393, 0.625, 0.9512, 0.625, 0.9512, 0.625, 0.9512, 0.625, 0.9512, 0.625, 0.9071, 0.625, 0.9157, 0.625, 0.9157, 0.625, 0.9071, 0.5861, 1.0, 0.625, 1.0, 0.625, 1.0, 0.5728, 1.0, 0.625, 1.0, 0.625, 0.9899, 0.625, 0.9889, 0.625, 1.0, 0.58, 0.9898, 0.5861, 1.0, 0.5728, 1.0, 0.5728, 0.9889, 0.625, 0.9899, 0.58, 0.9898, 0.5728, 0.9889, 0.625, 0.9889, 0.625, 0.9899, 0.625, 0.9899, 0.625, 0.9889, 0.625, 0.9889, 0.5861, 1.0, 0.5861, 1.0, 0.5728, 1.0, 0.5728, 1.0, 0.58, 0.9898, 0.625, 0.9899, 0.625, 1.0, 0.5861, 1.0, 0.625, 0.9899, 0.625, 1.0, 0.625, 1.0, 0.625, 0.9899, 0.625, 1.0, 0.5861, 1.0, 0.5861, 1.0, 0.625, 1.0, 0.5861, 1.0, 0.58, 0.9898, 0.58, 0.9898, 0.5861, 1.0, 0.625, 1.0, 0.5861, 1.0, 0.5861, 1.0, 0.625, 1.0, 0.5861, 1.0, 0.5861, 1.0, 0.5861, 1.0, 0.5861, 1.0, 0.375, 0.7999, 0.375, 0.775, 0.375, 0.775, 0.375, 0.7999, 0.625, 0.75, 0.625, 0.775, 0.625, 0.775, 0.625, 0.75, 0.375, 0.75, 0.4739, 0.75, 0.4739, 0.775, 0.375, 0.775, 0.4739, 0.75, 0.5728, 0.75, 0.5728, 0.775, 0.4739, 0.775, 0.6199, 0.75, 0.6217, 0.7735, 0.6217, 0.7735, 0.6199, 0.75, 0.625, 0.7999, 0.625, 0.775, 0.625, 0.775, 0.625, 0.7999, 0.375, 0.75, 0.375, 0.775, 0.4739, 0.775, 0.4739, 0.75, 0.4739, 0.75, 0.4739, 0.775, 0.5728, 0.775, 0.5728, 0.75, 0.5728, 0.75, 0.5728, 0.775, 0.625, 0.775, 0.625, 0.75, 0.625, 0.7999, 0.625, 0.7999, 0.625, 0.775, 0.625, 0.775, 0.6199, 0.75, 0.578, 0.75, 0.5728, 0.75, 0.625, 0.75, 0.6199, 0.75, 0.6199, 0.75, 0.625, 0.75, 0.625, 0.75, 0.578, 0.75, 0.5782, 0.7503, 0.5728, 0.75, 0.5728, 0.75, 0.6217, 0.7735, 0.6199, 0.75, 0.625, 0.75, 0.625, 0.775, 0.5782, 0.7503, 0.5763, 0.7736, 0.5728, 0.775, 0.5728, 0.75, 0.5763, 0.7736, 0.6217, 0.7735, 0.625, 0.775, 0.5728, 0.775, 0.578, 0.75, 0.6199, 0.75, 0.6199, 0.75, 0.5782, 0.7503, 0.5782, 0.7503, 0.6199, 0.75, 0.6217, 0.7735, 0.5763, 0.7736, 0.5763, 0.7736, 0.5782, 0.7503, 0.5782, 0.7503, 0.5763, 0.7736, 0.5782, 0.7503, 0.578, 0.75, 0.578, 0.75, 0.5782, 0.7503, 0.578, 0.75, 0.6199, 0.75, 0.6199, 0.75, 0.578, 0.75, 0.6217, 0.7735, 0.5763, 0.7736, 0.5763, 0.7736, 0.6217, 0.7735])
me_cube_001.materials.append(mat_basecolor)
me_cube_001.materials.append(mat_windows)
me_cube_001.materials.append(mat_lights)
me_cube_001.materials.append(mat_interior)
me_cube_001.materials.append(mat_interior1)
me_cube_001.materials.append(mat_mirror)
me_cube_001.materials.append(mat_rin)
me_cube_001.materials.append(mat_rindentro)
me_cube_001.update()

# ---- objects
ob_empty = bpy.data.objects.new('Empty', None)
ob_cube = bpy.data.objects.new('Cube', me_cube_001)

# ---- transforms, parenting, visibility, modifiers, constraints
ob_empty.location = (0.0, 4.669, 0.7861)
ob_empty.rotation_euler = (1.571, -0.0, -0.0)
ob_empty.empty_display_type = 'IMAGE'
ob_empty.empty_display_size = 5.0
ob_empty.use_empty_image_alpha = True
ob_empty.color = (1.0, 1.0, 1.0, 0.25)
ob_empty.hide_select = True
ob_cube.location = (0.0, 0.0, 1.16)
ob_cube.scale = (1.0, 0.7361, 1.0)
_m = ob_cube.modifiers.new('Mirror', 'MIRROR')
_m.use_axis = (False, True, False)
_m.use_clip = True

# ---- collection membership
col_collection.objects.link(ob_empty)
col_collection.objects.link(ob_cube)

# ---- scene / render settings (as saved in the file)
scene.frame_start = 1; scene.frame_end = 250; scene.frame_set(1)
scene.render.engine = 'BLENDER_EEVEE_NEXT'
scene.cycles.sampling_pattern = 'TABULATED_SOBOL'
scene.view_settings.view_transform = 'Filmic'
bpy.context.view_layer.update()

# ---- added for rendering (the .blend has no active camera): camera
cam_auto = bpy.data.cameras.new('AutoCamera')
cam_auto.lens = 50.0
cam_auto.sensor_width = 36.0
cam_auto.clip_end = 1000.0
ob_auto_camera = bpy.data.objects.new('AutoCamera', cam_auto)
scene.collection.objects.link(ob_auto_camera)
ob_auto_camera.location = (4.53903, -5.53253, 4.34272)
ob_auto_camera.rotation_euler = (1.09748, -7.21219e-08, 0.694738)
scene.camera = ob_auto_camera
bpy.context.view_layer.update()
